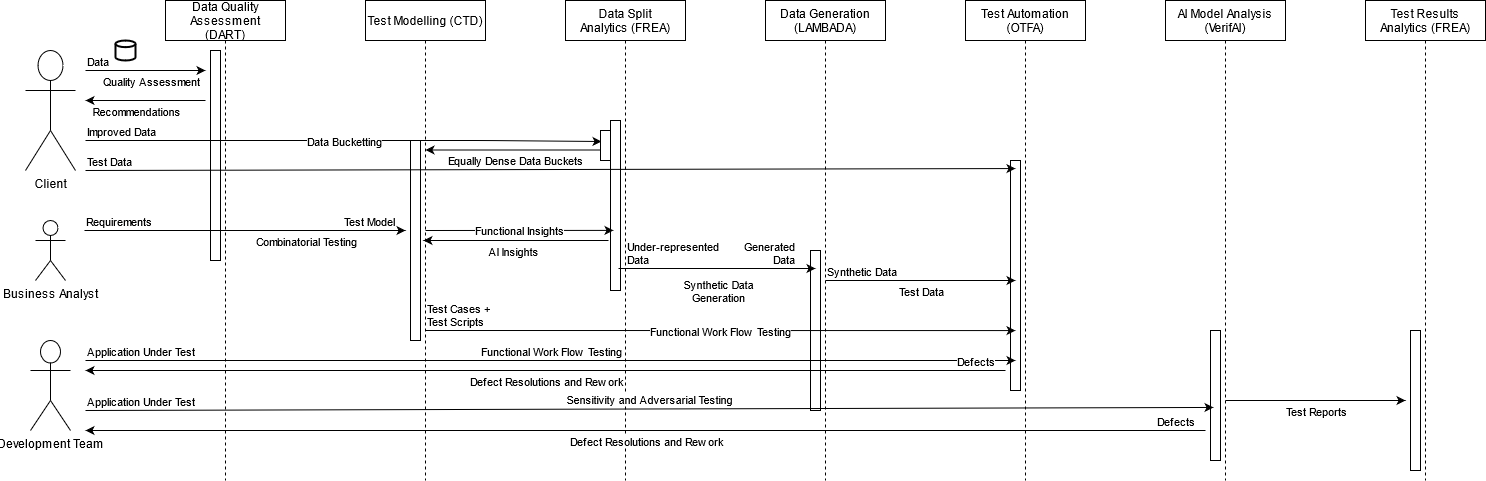

The diagram above was exported from draw.io. Its source (the exported page's mxGraphModel, read from the mxfile embedded in the PNG):
<mxGraphModel dx="1888" dy="575" grid="1" gridSize="10" guides="1" tooltips="1" connect="1" arrows="1" fold="1" page="1" pageScale="1" pageWidth="850" pageHeight="1100" math="0" shadow="0">
  <root>
    <mxCell id="0" />
    <mxCell id="1" parent="0" />
    <mxCell id="3nuBFxr9cyL0pnOWT2aG-1" value="Data Quality &#10;Assessment &#10;(DART)" style="shape=umlLifeline;perimeter=lifelinePerimeter;container=1;collapsible=0;recursiveResize=0;rounded=0;shadow=0;strokeWidth=1;" parent="1" vertex="1">
      <mxGeometry x="160" y="80" width="120" height="480" as="geometry" />
    </mxCell>
    <mxCell id="3nuBFxr9cyL0pnOWT2aG-2" value="" style="points=[];perimeter=orthogonalPerimeter;rounded=0;shadow=0;strokeWidth=1;" parent="3nuBFxr9cyL0pnOWT2aG-1" vertex="1">
      <mxGeometry x="45" y="50" width="10" height="210" as="geometry" />
    </mxCell>
    <mxCell id="3nuBFxr9cyL0pnOWT2aG-5" value="Test Modelling (CTD)" style="shape=umlLifeline;perimeter=lifelinePerimeter;container=1;collapsible=0;recursiveResize=0;rounded=0;shadow=0;strokeWidth=1;" parent="1" vertex="1">
      <mxGeometry x="360" y="80" width="120" height="480" as="geometry" />
    </mxCell>
    <mxCell id="3nuBFxr9cyL0pnOWT2aG-6" value="" style="points=[];perimeter=orthogonalPerimeter;rounded=0;shadow=0;strokeWidth=1;" parent="3nuBFxr9cyL0pnOWT2aG-5" vertex="1">
      <mxGeometry x="45" y="140" width="10" height="200" as="geometry" />
    </mxCell>
    <mxCell id="dyQhINVRJmTMY2YhggPF-1" value="Data Split &#10;Analytics (FREA)" style="shape=umlLifeline;perimeter=lifelinePerimeter;container=1;collapsible=0;recursiveResize=0;rounded=0;shadow=0;strokeWidth=1;" parent="1" vertex="1">
      <mxGeometry x="560" y="80" width="120" height="480" as="geometry" />
    </mxCell>
    <mxCell id="dyQhINVRJmTMY2YhggPF-2" value="" style="points=[];perimeter=orthogonalPerimeter;rounded=0;shadow=0;strokeWidth=1;" parent="dyQhINVRJmTMY2YhggPF-1" vertex="1">
      <mxGeometry x="45" y="120" width="10" height="170" as="geometry" />
    </mxCell>
    <mxCell id="dyQhINVRJmTMY2YhggPF-3" value="Data Generation&#10;(LAMBADA)" style="shape=umlLifeline;perimeter=lifelinePerimeter;container=1;collapsible=0;recursiveResize=0;rounded=0;shadow=0;strokeWidth=1;" parent="1" vertex="1">
      <mxGeometry x="760" y="80" width="120" height="480" as="geometry" />
    </mxCell>
    <mxCell id="dyQhINVRJmTMY2YhggPF-4" value="" style="points=[];perimeter=orthogonalPerimeter;rounded=0;shadow=0;strokeWidth=1;" parent="dyQhINVRJmTMY2YhggPF-3" vertex="1">
      <mxGeometry x="45" y="250" width="10" height="160" as="geometry" />
    </mxCell>
    <mxCell id="dyQhINVRJmTMY2YhggPF-5" value="Test Automation &#10;(OTFA)" style="shape=umlLifeline;perimeter=lifelinePerimeter;container=1;collapsible=0;recursiveResize=0;rounded=0;shadow=0;strokeWidth=1;" parent="1" vertex="1">
      <mxGeometry x="960" y="80" width="120" height="480" as="geometry" />
    </mxCell>
    <mxCell id="dyQhINVRJmTMY2YhggPF-6" value="" style="points=[];perimeter=orthogonalPerimeter;rounded=0;shadow=0;strokeWidth=1;" parent="dyQhINVRJmTMY2YhggPF-5" vertex="1">
      <mxGeometry x="45" y="160" width="10" height="230" as="geometry" />
    </mxCell>
    <mxCell id="dyQhINVRJmTMY2YhggPF-7" value="AI Model Analysis &#10;(VerifAI)" style="shape=umlLifeline;perimeter=lifelinePerimeter;container=1;collapsible=0;recursiveResize=0;rounded=0;shadow=0;strokeWidth=1;" parent="1" vertex="1">
      <mxGeometry x="1160" y="80" width="120" height="480" as="geometry" />
    </mxCell>
    <mxCell id="dyQhINVRJmTMY2YhggPF-8" value="" style="points=[];perimeter=orthogonalPerimeter;rounded=0;shadow=0;strokeWidth=1;" parent="dyQhINVRJmTMY2YhggPF-7" vertex="1">
      <mxGeometry x="45" y="330" width="10" height="130" as="geometry" />
    </mxCell>
    <mxCell id="dyQhINVRJmTMY2YhggPF-12" value="" style="strokeWidth=2;html=1;shape=mxgraph.flowchart.database;whiteSpace=wrap;" parent="1" vertex="1">
      <mxGeometry x="110" y="120" width="20" height="20" as="geometry" />
    </mxCell>
    <mxCell id="wcj1FoXppGueJZFCSI-w-4" value="" style="endArrow=classic;html=1;" edge="1" parent="1">
      <mxGeometry relative="1" as="geometry">
        <mxPoint x="79" y="310" as="sourcePoint" />
        <mxPoint x="400" y="310" as="targetPoint" />
      </mxGeometry>
    </mxCell>
    <mxCell id="wcj1FoXppGueJZFCSI-w-5" value="&lt;div&gt;Combinatorial Testing&lt;/div&gt;" style="edgeLabel;resizable=0;html=1;align=center;verticalAlign=middle;" connectable="0" vertex="1" parent="wcj1FoXppGueJZFCSI-w-4">
      <mxGeometry relative="1" as="geometry">
        <mxPoint x="60" y="10" as="offset" />
      </mxGeometry>
    </mxCell>
    <mxCell id="wcj1FoXppGueJZFCSI-w-6" value="Requirements" style="edgeLabel;resizable=0;html=1;align=left;verticalAlign=bottom;" connectable="0" vertex="1" parent="wcj1FoXppGueJZFCSI-w-4">
      <mxGeometry x="-1" relative="1" as="geometry" />
    </mxCell>
    <mxCell id="wcj1FoXppGueJZFCSI-w-7" value="Test Model" style="edgeLabel;resizable=0;html=1;align=right;verticalAlign=bottom;" connectable="0" vertex="1" parent="wcj1FoXppGueJZFCSI-w-4">
      <mxGeometry x="1" relative="1" as="geometry">
        <mxPoint x="-10" as="offset" />
      </mxGeometry>
    </mxCell>
    <mxCell id="wcj1FoXppGueJZFCSI-w-13" value="" style="endArrow=classic;html=1;entryX=0.4;entryY=0.533;entryDx=0;entryDy=0;entryPerimeter=0;" edge="1" parent="1">
      <mxGeometry relative="1" as="geometry">
        <mxPoint x="420" y="310" as="sourcePoint" />
        <mxPoint x="608" y="309.9" as="targetPoint" />
      </mxGeometry>
    </mxCell>
    <mxCell id="wcj1FoXppGueJZFCSI-w-14" value="Functional Insights" style="edgeLabel;resizable=0;html=1;align=center;verticalAlign=middle;" connectable="0" vertex="1" parent="wcj1FoXppGueJZFCSI-w-13">
      <mxGeometry relative="1" as="geometry" />
    </mxCell>
    <mxCell id="wcj1FoXppGueJZFCSI-w-15" value="" style="endArrow=classic;html=1;exitX=0.43;exitY=0.583;exitDx=0;exitDy=0;exitPerimeter=0;entryX=0.483;entryY=0.5;entryDx=0;entryDy=0;entryPerimeter=0;" edge="1" parent="1">
      <mxGeometry relative="1" as="geometry">
        <mxPoint x="603" y="320" as="sourcePoint" />
        <mxPoint x="417.96000000000004" y="320" as="targetPoint" />
      </mxGeometry>
    </mxCell>
    <mxCell id="wcj1FoXppGueJZFCSI-w-16" value="&lt;div&gt;AI Insights&lt;/div&gt;" style="edgeLabel;resizable=0;html=1;align=center;verticalAlign=middle;" connectable="0" vertex="1" parent="wcj1FoXppGueJZFCSI-w-15">
      <mxGeometry relative="1" as="geometry">
        <mxPoint x="-3" y="10" as="offset" />
      </mxGeometry>
    </mxCell>
    <mxCell id="wcj1FoXppGueJZFCSI-w-17" value="" style="endArrow=classic;html=1;" edge="1" parent="1">
      <mxGeometry relative="1" as="geometry">
        <mxPoint x="200" y="180" as="sourcePoint" />
        <mxPoint x="80" y="180" as="targetPoint" />
      </mxGeometry>
    </mxCell>
    <mxCell id="wcj1FoXppGueJZFCSI-w-18" value="Recommendations" style="edgeLabel;resizable=0;html=1;align=center;verticalAlign=middle;" connectable="0" vertex="1" parent="wcj1FoXppGueJZFCSI-w-17">
      <mxGeometry relative="1" as="geometry">
        <mxPoint x="-10" y="10" as="offset" />
      </mxGeometry>
    </mxCell>
    <mxCell id="wcj1FoXppGueJZFCSI-w-19" value="Client" style="shape=umlActor;verticalLabelPosition=bottom;verticalAlign=top;html=1;outlineConnect=0;" vertex="1" parent="1">
      <mxGeometry x="20" y="130" width="50" height="120" as="geometry" />
    </mxCell>
    <mxCell id="wcj1FoXppGueJZFCSI-w-20" value="" style="endArrow=classic;html=1;" edge="1" parent="1">
      <mxGeometry relative="1" as="geometry">
        <mxPoint x="80" y="150" as="sourcePoint" />
        <mxPoint x="200" y="150" as="targetPoint" />
        <Array as="points">
          <mxPoint x="130" y="150" />
        </Array>
      </mxGeometry>
    </mxCell>
    <mxCell id="wcj1FoXppGueJZFCSI-w-21" value="Quality Assessment" style="edgeLabel;resizable=0;html=1;align=center;verticalAlign=middle;" connectable="0" vertex="1" parent="wcj1FoXppGueJZFCSI-w-20">
      <mxGeometry relative="1" as="geometry">
        <mxPoint x="5" y="10" as="offset" />
      </mxGeometry>
    </mxCell>
    <mxCell id="wcj1FoXppGueJZFCSI-w-22" value="Data" style="edgeLabel;resizable=0;html=1;align=left;verticalAlign=bottom;" connectable="0" vertex="1" parent="wcj1FoXppGueJZFCSI-w-20">
      <mxGeometry x="-1" relative="1" as="geometry" />
    </mxCell>
    <mxCell id="wcj1FoXppGueJZFCSI-w-23" value="Test Results &#10;Analytics (FREA)" style="shape=umlLifeline;perimeter=lifelinePerimeter;container=1;collapsible=0;recursiveResize=0;rounded=0;shadow=0;strokeWidth=1;" vertex="1" parent="1">
      <mxGeometry x="1360" y="80" width="120" height="480" as="geometry" />
    </mxCell>
    <mxCell id="wcj1FoXppGueJZFCSI-w-24" value="" style="points=[];perimeter=orthogonalPerimeter;rounded=0;shadow=0;strokeWidth=1;" vertex="1" parent="wcj1FoXppGueJZFCSI-w-23">
      <mxGeometry x="45" y="330" width="10" height="140" as="geometry" />
    </mxCell>
    <mxCell id="wcj1FoXppGueJZFCSI-w-25" value="" style="endArrow=classic;html=1;entryX=0.1;entryY=0.367;entryDx=0;entryDy=0;entryPerimeter=0;" edge="1" parent="1" target="wcj1FoXppGueJZFCSI-w-39">
      <mxGeometry relative="1" as="geometry">
        <mxPoint x="80" y="220" as="sourcePoint" />
        <mxPoint x="610" y="220" as="targetPoint" />
        <Array as="points">
          <mxPoint x="480" y="220" />
        </Array>
      </mxGeometry>
    </mxCell>
    <mxCell id="wcj1FoXppGueJZFCSI-w-26" value="Data Bucketting" style="edgeLabel;resizable=0;html=1;align=center;verticalAlign=middle;" connectable="0" vertex="1" parent="wcj1FoXppGueJZFCSI-w-25">
      <mxGeometry relative="1" as="geometry" />
    </mxCell>
    <mxCell id="wcj1FoXppGueJZFCSI-w-27" value="Improved Data" style="edgeLabel;resizable=0;html=1;align=left;verticalAlign=bottom;" connectable="0" vertex="1" parent="wcj1FoXppGueJZFCSI-w-25">
      <mxGeometry x="-1" relative="1" as="geometry" />
    </mxCell>
    <mxCell id="wcj1FoXppGueJZFCSI-w-28" value="Business Analyst" style="shape=umlActor;verticalLabelPosition=bottom;verticalAlign=top;html=1;outlineConnect=0;" vertex="1" parent="1">
      <mxGeometry x="30" y="300" width="30" height="60" as="geometry" />
    </mxCell>
    <mxCell id="wcj1FoXppGueJZFCSI-w-29" value="" style="endArrow=classic;html=1;exitX=0.8;exitY=0.8;exitDx=0;exitDy=0;exitPerimeter=0;" edge="1" parent="1">
      <mxGeometry relative="1" as="geometry">
        <mxPoint x="613" y="348" as="sourcePoint" />
        <mxPoint x="810" y="348" as="targetPoint" />
      </mxGeometry>
    </mxCell>
    <mxCell id="wcj1FoXppGueJZFCSI-w-30" value="&lt;div&gt;Synthetic Data &lt;br&gt;&lt;/div&gt;&lt;div&gt;Generation&lt;/div&gt;" style="edgeLabel;resizable=0;html=1;align=center;verticalAlign=middle;" connectable="0" vertex="1" parent="wcj1FoXppGueJZFCSI-w-29">
      <mxGeometry relative="1" as="geometry">
        <mxPoint y="22" as="offset" />
      </mxGeometry>
    </mxCell>
    <mxCell id="wcj1FoXppGueJZFCSI-w-31" value="&lt;div&gt;Under-represented&lt;/div&gt;&lt;div&gt; Data&lt;/div&gt;" style="edgeLabel;resizable=0;html=1;align=left;verticalAlign=bottom;" connectable="0" vertex="1" parent="wcj1FoXppGueJZFCSI-w-29">
      <mxGeometry x="-1" relative="1" as="geometry">
        <mxPoint x="7" as="offset" />
      </mxGeometry>
    </mxCell>
    <mxCell id="wcj1FoXppGueJZFCSI-w-32" value="&lt;div&gt;&amp;nbsp;&lt;br&gt;&lt;/div&gt;&lt;div&gt;Generated &lt;br&gt;&lt;/div&gt;&lt;div&gt;Data&lt;/div&gt;" style="edgeLabel;resizable=0;html=1;align=right;verticalAlign=bottom;" connectable="0" vertex="1" parent="wcj1FoXppGueJZFCSI-w-29">
      <mxGeometry x="1" relative="1" as="geometry">
        <mxPoint x="-20" as="offset" />
      </mxGeometry>
    </mxCell>
    <mxCell id="wcj1FoXppGueJZFCSI-w-33" value="" style="endArrow=classic;html=1;exitX=0.43;exitY=0.583;exitDx=0;exitDy=0;exitPerimeter=0;entryX=0.483;entryY=0.5;entryDx=0;entryDy=0;entryPerimeter=0;" edge="1" parent="1">
      <mxGeometry relative="1" as="geometry">
        <mxPoint x="605.04" y="229.5" as="sourcePoint" />
        <mxPoint x="420.00000000000006" y="229.5" as="targetPoint" />
      </mxGeometry>
    </mxCell>
    <mxCell id="wcj1FoXppGueJZFCSI-w-34" value="&lt;div&gt;Equally Dense Data Buckets&lt;br&gt;&lt;/div&gt;" style="edgeLabel;resizable=0;html=1;align=center;verticalAlign=middle;" connectable="0" vertex="1" parent="wcj1FoXppGueJZFCSI-w-33">
      <mxGeometry relative="1" as="geometry">
        <mxPoint x="-3" y="10" as="offset" />
      </mxGeometry>
    </mxCell>
    <mxCell id="wcj1FoXppGueJZFCSI-w-35" value="Development Team" style="shape=umlActor;verticalLabelPosition=bottom;verticalAlign=top;html=1;outlineConnect=0;" vertex="1" parent="1">
      <mxGeometry x="25" y="420" width="40" height="90" as="geometry" />
    </mxCell>
    <mxCell id="wcj1FoXppGueJZFCSI-w-36" value="" style="endArrow=classic;html=1;" edge="1" parent="1">
      <mxGeometry relative="1" as="geometry">
        <mxPoint x="820" y="360" as="sourcePoint" />
        <mxPoint x="1010" y="360" as="targetPoint" />
      </mxGeometry>
    </mxCell>
    <mxCell id="wcj1FoXppGueJZFCSI-w-37" value="Test Data" style="edgeLabel;resizable=0;html=1;align=center;verticalAlign=middle;" connectable="0" vertex="1" parent="wcj1FoXppGueJZFCSI-w-36">
      <mxGeometry relative="1" as="geometry">
        <mxPoint y="10" as="offset" />
      </mxGeometry>
    </mxCell>
    <mxCell id="wcj1FoXppGueJZFCSI-w-38" value="Synthetic Data" style="edgeLabel;resizable=0;html=1;align=left;verticalAlign=bottom;" connectable="0" vertex="1" parent="wcj1FoXppGueJZFCSI-w-36">
      <mxGeometry x="-1" relative="1" as="geometry" />
    </mxCell>
    <mxCell id="wcj1FoXppGueJZFCSI-w-39" value="" style="points=[];perimeter=orthogonalPerimeter;rounded=0;shadow=0;strokeWidth=1;" vertex="1" parent="1">
      <mxGeometry x="595" y="210" width="10" height="30" as="geometry" />
    </mxCell>
    <mxCell id="wcj1FoXppGueJZFCSI-w-41" value="" style="endArrow=classic;html=1;entryX=0.5;entryY=0.035;entryDx=0;entryDy=0;entryPerimeter=0;" edge="1" parent="1" target="dyQhINVRJmTMY2YhggPF-6">
      <mxGeometry relative="1" as="geometry">
        <mxPoint x="80" y="250" as="sourcePoint" />
        <mxPoint x="1000" y="250" as="targetPoint" />
      </mxGeometry>
    </mxCell>
    <mxCell id="wcj1FoXppGueJZFCSI-w-43" value="Test Data" style="edgeLabel;resizable=0;html=1;align=left;verticalAlign=bottom;" connectable="0" vertex="1" parent="wcj1FoXppGueJZFCSI-w-41">
      <mxGeometry x="-1" relative="1" as="geometry" />
    </mxCell>
    <mxCell id="wcj1FoXppGueJZFCSI-w-46" value="" style="endArrow=classic;html=1;" edge="1" parent="1">
      <mxGeometry relative="1" as="geometry">
        <mxPoint x="80" y="440" as="sourcePoint" />
        <mxPoint x="1010" y="440" as="targetPoint" />
      </mxGeometry>
    </mxCell>
    <mxCell id="wcj1FoXppGueJZFCSI-w-47" value="Functional Work Flow Testing" style="edgeLabel;resizable=0;html=1;align=center;verticalAlign=middle;" connectable="0" vertex="1" parent="wcj1FoXppGueJZFCSI-w-46">
      <mxGeometry relative="1" as="geometry">
        <mxPoint y="-10" as="offset" />
      </mxGeometry>
    </mxCell>
    <mxCell id="wcj1FoXppGueJZFCSI-w-48" value="Application Under Test" style="edgeLabel;resizable=0;html=1;align=left;verticalAlign=bottom;" connectable="0" vertex="1" parent="wcj1FoXppGueJZFCSI-w-46">
      <mxGeometry x="-1" relative="1" as="geometry" />
    </mxCell>
    <mxCell id="wcj1FoXppGueJZFCSI-w-50" value="" style="endArrow=classic;html=1;entryX=0.5;entryY=0.609;entryDx=0;entryDy=0;entryPerimeter=0;" edge="1" parent="1">
      <mxGeometry relative="1" as="geometry">
        <mxPoint x="420" y="410" as="sourcePoint" />
        <mxPoint x="1010" y="410.06999999999994" as="targetPoint" />
      </mxGeometry>
    </mxCell>
    <mxCell id="wcj1FoXppGueJZFCSI-w-51" value="Functional Work Flow Testing" style="edgeLabel;resizable=0;html=1;align=center;verticalAlign=middle;" connectable="0" vertex="1" parent="wcj1FoXppGueJZFCSI-w-50">
      <mxGeometry relative="1" as="geometry" />
    </mxCell>
    <mxCell id="wcj1FoXppGueJZFCSI-w-52" value="&lt;div&gt;Test Cases +&lt;/div&gt;&lt;div&gt;Test Scripts&lt;br&gt;&lt;/div&gt;" style="edgeLabel;resizable=0;html=1;align=left;verticalAlign=bottom;" connectable="0" vertex="1" parent="wcj1FoXppGueJZFCSI-w-50">
      <mxGeometry x="-1" relative="1" as="geometry" />
    </mxCell>
    <mxCell id="wcj1FoXppGueJZFCSI-w-53" value="" style="endArrow=classic;html=1;entryX=0.3;entryY=0.515;entryDx=0;entryDy=0;entryPerimeter=0;" edge="1" parent="1">
      <mxGeometry relative="1" as="geometry">
        <mxPoint x="80" y="490" as="sourcePoint" />
        <mxPoint x="1208" y="486.95000000000005" as="targetPoint" />
      </mxGeometry>
    </mxCell>
    <mxCell id="wcj1FoXppGueJZFCSI-w-54" value="Sensitivity and Adversarial Testing" style="edgeLabel;resizable=0;html=1;align=center;verticalAlign=middle;" connectable="0" vertex="1" parent="wcj1FoXppGueJZFCSI-w-53">
      <mxGeometry relative="1" as="geometry">
        <mxPoint y="-10" as="offset" />
      </mxGeometry>
    </mxCell>
    <mxCell id="wcj1FoXppGueJZFCSI-w-55" value="Application Under Test" style="edgeLabel;resizable=0;html=1;align=left;verticalAlign=bottom;" connectable="0" vertex="1" parent="wcj1FoXppGueJZFCSI-w-53">
      <mxGeometry x="-1" relative="1" as="geometry" />
    </mxCell>
    <mxCell id="wcj1FoXppGueJZFCSI-w-56" value="" style="endArrow=classic;html=1;" edge="1" parent="1">
      <mxGeometry relative="1" as="geometry">
        <mxPoint x="1220" y="480" as="sourcePoint" />
        <mxPoint x="1400" y="480" as="targetPoint" />
      </mxGeometry>
    </mxCell>
    <mxCell id="wcj1FoXppGueJZFCSI-w-57" value="Test Reports" style="edgeLabel;resizable=0;html=1;align=center;verticalAlign=middle;" connectable="0" vertex="1" parent="wcj1FoXppGueJZFCSI-w-56">
      <mxGeometry relative="1" as="geometry">
        <mxPoint y="10" as="offset" />
      </mxGeometry>
    </mxCell>
    <mxCell id="wcj1FoXppGueJZFCSI-w-58" value="" style="endArrow=classic;html=1;" edge="1" parent="1">
      <mxGeometry relative="1" as="geometry">
        <mxPoint x="1000" y="450" as="sourcePoint" />
        <mxPoint x="80" y="450" as="targetPoint" />
      </mxGeometry>
    </mxCell>
    <mxCell id="wcj1FoXppGueJZFCSI-w-59" value="Defect Resolutions and Rework" style="edgeLabel;resizable=0;html=1;align=center;verticalAlign=middle;" connectable="0" vertex="1" parent="wcj1FoXppGueJZFCSI-w-58">
      <mxGeometry relative="1" as="geometry">
        <mxPoint y="10" as="offset" />
      </mxGeometry>
    </mxCell>
    <mxCell id="wcj1FoXppGueJZFCSI-w-60" value="Defects" style="edgeLabel;resizable=0;html=1;align=left;verticalAlign=bottom;" connectable="0" vertex="1" parent="wcj1FoXppGueJZFCSI-w-58">
      <mxGeometry x="-1" relative="1" as="geometry">
        <mxPoint x="-50" as="offset" />
      </mxGeometry>
    </mxCell>
    <mxCell id="wcj1FoXppGueJZFCSI-w-61" value="" style="endArrow=classic;html=1;" edge="1" parent="1">
      <mxGeometry relative="1" as="geometry">
        <mxPoint x="1200" y="510" as="sourcePoint" />
        <mxPoint x="80" y="510" as="targetPoint" />
      </mxGeometry>
    </mxCell>
    <mxCell id="wcj1FoXppGueJZFCSI-w-62" value="Defect Resolutions and Rework" style="edgeLabel;resizable=0;html=1;align=center;verticalAlign=middle;" connectable="0" vertex="1" parent="wcj1FoXppGueJZFCSI-w-61">
      <mxGeometry relative="1" as="geometry">
        <mxPoint y="10" as="offset" />
      </mxGeometry>
    </mxCell>
    <mxCell id="wcj1FoXppGueJZFCSI-w-63" value="Defects" style="edgeLabel;resizable=0;html=1;align=left;verticalAlign=bottom;" connectable="0" vertex="1" parent="wcj1FoXppGueJZFCSI-w-61">
      <mxGeometry x="-1" relative="1" as="geometry">
        <mxPoint x="-50" as="offset" />
      </mxGeometry>
    </mxCell>
  </root>
</mxGraphModel>